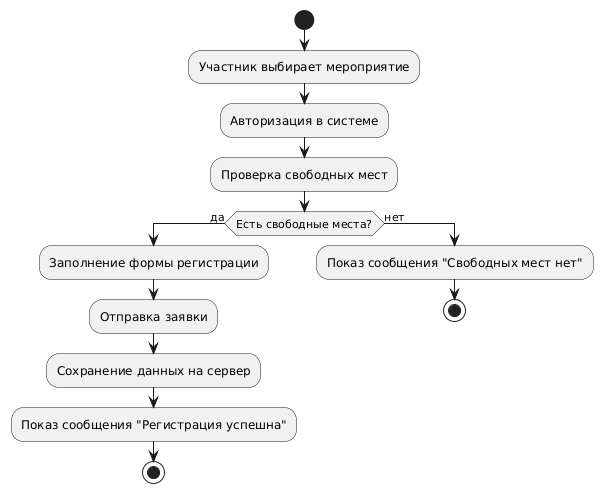

The diagram above was rendered by PlantUML. Its source (embedded in the PNG):
@startuml
start
:Участник выбирает мероприятие;
:Авторизация в системе;
:Проверка свободных мест;
if (Есть свободные места?) then (да)
    :Заполнение формы регистрации;
    :Отправка заявки;
    :Сохранение данных на сервер;
    :Показ сообщения "Регистрация успешна";
    stop
else (нет)
    :Показ сообщения "Свободных мест нет";
    stop
endif
@enduml